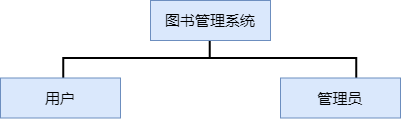

The diagram above was exported from draw.io. Its source (the exported page's mxGraphModel, read from the mxfile embedded in the PNG):
<mxGraphModel dx="1050" dy="541" grid="1" gridSize="10" guides="1" tooltips="1" connect="1" arrows="1" fold="1" page="1" pageScale="1" pageWidth="827" pageHeight="1169" math="0" shadow="0">
  <root>
    <mxCell id="0" />
    <mxCell id="1" parent="0" />
    <mxCell id="kBjbsBwkke3ms4327F4W-1" value="" style="strokeWidth=2;html=1;shape=mxgraph.flowchart.annotation_2;align=left;labelPosition=right;pointerEvents=1;rotation=90;" vertex="1" parent="1">
      <mxGeometry x="519.23" y="-88.9" width="40" height="292.81" as="geometry" />
    </mxCell>
    <mxCell id="kBjbsBwkke3ms4327F4W-2" value="&lt;font style=&quot;font-size: 15px;&quot;&gt;图书管理系统&lt;/font&gt;" style="rounded=0;whiteSpace=wrap;html=1;fillColor=#dae8fc;strokeColor=#6c8ebf;" vertex="1" parent="1">
      <mxGeometry x="480" width="120" height="40" as="geometry" />
    </mxCell>
    <mxCell id="kBjbsBwkke3ms4327F4W-3" value="&lt;font style=&quot;font-size: 15px;&quot;&gt;用户&lt;/font&gt;" style="rounded=0;whiteSpace=wrap;html=1;fillColor=#dae8fc;strokeColor=#6c8ebf;" vertex="1" parent="1">
      <mxGeometry x="330" y="77.5" width="120" height="40" as="geometry" />
    </mxCell>
    <mxCell id="kBjbsBwkke3ms4327F4W-4" value="&lt;font style=&quot;font-size: 15px;&quot;&gt;管理员&lt;/font&gt;" style="rounded=0;whiteSpace=wrap;html=1;fillColor=#dae8fc;strokeColor=#6c8ebf;" vertex="1" parent="1">
      <mxGeometry x="610" y="77.5" width="120" height="40" as="geometry" />
    </mxCell>
  </root>
</mxGraphModel>